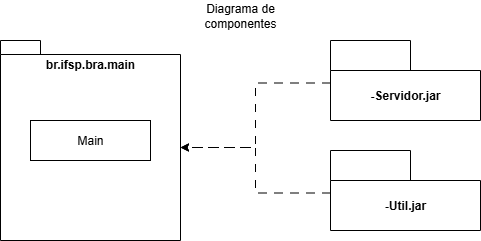

The diagram above was exported from draw.io. Its source (the exported page's mxGraphModel, read from the mxfile embedded in the PNG):
<mxGraphModel dx="988" dy="575" grid="1" gridSize="10" guides="1" tooltips="1" connect="1" arrows="1" fold="1" page="1" pageScale="1" pageWidth="827" pageHeight="1169" math="0" shadow="0">
  <root>
    <mxCell id="0" />
    <mxCell id="1" parent="0" />
    <mxCell id="9iOOie_lUC0vCu-seI0R-12" value="&amp;nbsp;br.ifsp.bra.main&amp;nbsp;" style="shape=folder;fontStyle=1;spacingTop=10;tabWidth=40;tabHeight=14;tabPosition=left;html=1;whiteSpace=wrap;verticalAlign=top;" vertex="1" parent="1">
      <mxGeometry x="80" y="380" width="180" height="200" as="geometry" />
    </mxCell>
    <mxCell id="9iOOie_lUC0vCu-seI0R-13" value="Main" style="rounded=0;whiteSpace=wrap;html=1;" vertex="1" parent="1">
      <mxGeometry x="110" y="460" width="120" height="40" as="geometry" />
    </mxCell>
    <mxCell id="9iOOie_lUC0vCu-seI0R-16" value="Diagrama de componentes" style="text;html=1;align=center;verticalAlign=middle;whiteSpace=wrap;rounded=0;" vertex="1" parent="1">
      <mxGeometry x="290" y="340" width="60" height="30" as="geometry" />
    </mxCell>
    <mxCell id="9iOOie_lUC0vCu-seI0R-18" value="&lt;br&gt;-Servidor.jar&lt;div&gt;&lt;br&gt;&lt;/div&gt;" style="shape=folder;fontStyle=1;tabWidth=80;tabHeight=30;tabPosition=left;html=1;boundedLbl=1;whiteSpace=wrap;" vertex="1" parent="1">
      <mxGeometry x="410" y="380" width="150" height="80" as="geometry" />
    </mxCell>
    <mxCell id="9iOOie_lUC0vCu-seI0R-19" style="edgeStyle=orthogonalEdgeStyle;rounded=0;orthogonalLoop=1;jettySize=auto;html=1;exitX=0;exitY=0;exitDx=0;exitDy=42.5;exitPerimeter=0;entryX=0;entryY=0;entryDx=180;entryDy=107;entryPerimeter=0;dashed=1;dashPattern=8 8;" edge="1" parent="1" source="9iOOie_lUC0vCu-seI0R-18" target="9iOOie_lUC0vCu-seI0R-12">
      <mxGeometry relative="1" as="geometry" />
    </mxCell>
    <mxCell id="9iOOie_lUC0vCu-seI0R-20" value="&lt;div&gt;-Util.jar&lt;/div&gt;" style="shape=folder;fontStyle=1;tabWidth=80;tabHeight=30;tabPosition=left;html=1;boundedLbl=1;whiteSpace=wrap;" vertex="1" parent="1">
      <mxGeometry x="410" y="490" width="150" height="80" as="geometry" />
    </mxCell>
    <mxCell id="9iOOie_lUC0vCu-seI0R-21" style="edgeStyle=orthogonalEdgeStyle;rounded=0;orthogonalLoop=1;jettySize=auto;html=1;exitX=0;exitY=0;exitDx=0;exitDy=42.5;exitPerimeter=0;entryX=0;entryY=0;entryDx=180;entryDy=107;entryPerimeter=0;dashed=1;dashPattern=8 8;" edge="1" parent="1" source="9iOOie_lUC0vCu-seI0R-20" target="9iOOie_lUC0vCu-seI0R-12">
      <mxGeometry relative="1" as="geometry" />
    </mxCell>
  </root>
</mxGraphModel>